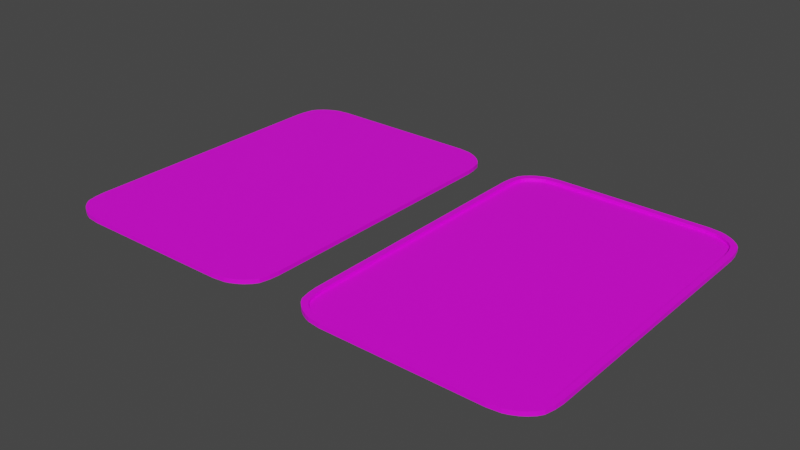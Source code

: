 # Source: card.blend  (saved by Blender 3.4.6; exported with 4.5.12 LTS)
import bpy
from mathutils import Matrix  # noqa: F401  (used for matrix-valued properties, if any)

bpy.ops.wm.read_factory_settings(use_empty=True)
scene = bpy.context.scene
scene.name = 'Scene'

# ---- collections
col_collection = bpy.data.collections.new('Collection'); scene.collection.children.link(col_collection)

# ---- images (referenced by path relative to the original .blend; pixels are not part of the script)
import os
ASSET_DIR = os.environ.get("B2B_ASSET_DIR", "")  # directory of the original .blend (textures are referenced by path, not embedded)
HERE = os.path.dirname(os.path.abspath(__file__))  # packed textures are extracted next to this script under _unpacked/

def load_image(name, relpath, width, height, colorspace="sRGB"):
    """Load a texture the original file referenced (path relative to the .blend, or extracted next to this script)."""
    p = next((c for c in (os.path.join(HERE, relpath), os.path.join(ASSET_DIR, relpath)) if relpath and os.path.exists(c)), "")
    if p:
        img = bpy.data.images.load(p, check_existing=True)
        img.name = name
    else:  # same state as the original file: an image datablock whose file is absent (Cycles renders it pink)
        img = bpy.data.images.new(name, width, height)
        img.source = "FILE"
        img.filepath = "//" + (relpath or name)
    img.colorspace_settings.name = colorspace
    return img
img_fasfsafa_png = load_image('fasfsafa.png', 'fasfsafa.png', 1024, 1024, 'sRGB')

# ---- materials (node trees are filled in below, after node groups)
mat_material = bpy.data.materials.new('Material')
mat_material.alpha_threshold = 0.0
mat_material.use_transparent_shadow = False
mat_material.roughness = 0.5
mat_material.line_color = (0.0, 0.0, 0.0, 1.0)

# ---- material node trees
mat_material.use_nodes = True; mat_material.node_tree.nodes.clear()
_N = mat_material.node_tree.nodes; _L = mat_material.node_tree.links
n0 = _N.new('ShaderNodeOutputMaterial'); n0.name = 'Material Output'; n0.location = (300, 300)
n1 = _N.new('ShaderNodeBsdfPrincipled'); n1.name = 'Principled BSDF'; n1.location = (10, 300)
n1.distribution = 'GGX'
n1.subsurface_method = 'RANDOM_WALK_SKIN'
n1.inputs[3].default_value = 1.45
n1.inputs[27].default_value = (0.0, 0.0, 0.0, 1.0)
n1.inputs[28].default_value = 1.0
n2 = _N.new('ShaderNodeTexImage'); n2.name = 'Image Texture'; n2.location = (-280, 271)
n2.image = img_fasfsafa_png
_L.new(n1.outputs[0], n0.inputs[0])
_L.new(n2.outputs[0], n1.inputs[0])
n0.is_active_output = True

# ---- world
world_world = bpy.data.worlds.new('World'); scene.world = world_world
world_world.use_nodes = True; world_world.node_tree.nodes.clear()
_N = world_world.node_tree.nodes; _L = world_world.node_tree.links
n0 = _N.new('ShaderNodeOutputWorld'); n0.name = 'World Output'; n0.location = (300, 300)
n1 = _N.new('ShaderNodeBackground'); n1.name = 'Background'; n1.location = (10, 300)
n1.inputs[0].default_value = (0.05088, 0.05088, 0.05088, 1.0)
_L.new(n1.outputs[0], n0.inputs[0])
n0.is_active_output = True
world_world.color = (0.05088, 0.05088, 0.05088)
world_world.use_sun_shadow = False
world_world.sun_shadow_jitter_overblur = 0.0

# ---- meshes
me_cube = bpy.data.meshes.new('Cube')
me_cube.from_pydata([(1.803, 1.968, 0.03395), (1.901, 1.968, 0.0), (1.803, 0.0, 0.03395), (1.901, 0.0, 0.0), (1.265, 2.736, 0.0), (0.0, 2.736, 0.0), (1.258, 2.638, 0.03395), (0.09869, 2.638, 0.03395), (1.714, 2.583, 0.0), (1.848, 2.429, 0.0), (1.885, 2.275, 0.0), (1.901, 2.121, 0.0), (1.803, 2.116, 0.03395), (1.788, 2.258, 0.03395), (1.756, 2.388, 0.03395), (1.652, 2.506, 0.03395), (1.795, 2.506, 0.0), (1.719, 2.441, 0.03395), (1.59, 2.549, 0.03395), (1.502, 2.594, 0.03395), (1.54, 2.685, 0.0), (1.641, 2.634, 0.0), (1.441, 2.614, 0.03395), (1.464, 2.711, 0.0), (1.901, 1.968, 0.03395), (1.901, 0.0, 0.03395), (0.0, 2.736, 0.03395), (1.265, 2.736, 0.03395), (1.464, 2.711, 0.03395), (1.901, 2.121, 0.03395), (1.885, 2.275, 0.03395), (1.848, 2.429, 0.03395), (1.795, 2.506, 0.03395), (1.714, 2.583, 0.03395), (0.0, 0.0, 0.03395), (0.0, 2.638, 0.03395), (1.641, 2.634, 0.03395), (1.54, 2.685, 0.03395)], [], [(5, 26, 27, 4), (1, 24, 25, 3), (28, 23, 4, 27), (24, 1, 11, 29), (29, 11, 10, 30), (30, 10, 9, 31), (32, 16, 8, 33), (31, 9, 16, 32), (33, 8, 21, 36), (36, 21, 20, 37), (35, 34, 2, 0, 12, 13, 14, 17, 15, 18, 19, 22, 6, 7), (37, 20, 23, 28), (35, 7, 26), (0, 2, 25, 24), (7, 6, 27, 26), (6, 22, 28, 27), (12, 0, 24, 29), (13, 12, 29, 30), (14, 13, 30, 31), (15, 17, 32, 33), (17, 14, 31, 32), (18, 15, 33, 36), (19, 18, 36, 37), (22, 19, 37, 28)])
_uv = me_cube.uv_layers.new(name='UVMap')
_uv.uv.foreach_set('vector', [0.8674, 0.9306, 0.8674, 0.9312, 0.8558, 0.9314, 0.8558, 0.9308, 0.8496, 0.9438, 0.8499, 0.9438, 0.8496, 0.9765, 0.8493, 0.9765, 0.854, 0.9318, 0.8539, 0.9313, 0.8558, 0.9308, 0.8558, 0.9314, 0.8499, 0.9438, 0.8496, 0.9438, 0.8496, 0.9412, 0.8499, 0.9412, 0.8499, 0.9412, 0.8496, 0.9412, 0.8498, 0.9386, 0.8501, 0.9387, 0.8501, 0.9387, 0.8498, 0.9386, 0.8502, 0.936, 0.8505, 0.9363, 0.851, 0.9351, 0.8507, 0.9347, 0.8515, 0.9334, 0.8517, 0.9338, 0.8505, 0.9363, 0.8502, 0.936, 0.8507, 0.9347, 0.851, 0.9351, 0.8517, 0.9338, 0.8515, 0.9334, 0.8522, 0.9325, 0.8524, 0.933, 0.8524, 0.933, 0.8522, 0.9325, 0.8532, 0.9317, 0.8533, 0.9322, 0.2769, 0.927, 0.2769, 0.9709, 0.2599, 0.9707, 0.2602, 0.938, 0.2603, 0.9355, 0.2604, 0.9332, 0.2607, 0.9311, 0.2611, 0.9303, 0.2617, 0.9292, 0.2623, 0.9286, 0.2631, 0.9279, 0.2636, 0.9275, 0.2653, 0.9272, 0.2759, 0.927, 0.8533, 0.9322, 0.8532, 0.9317, 0.8539, 0.9313, 0.854, 0.9318, 0.8674, 0.9328, 0.8665, 0.9329, 0.8674, 0.9312, 0.8508, 0.9438, 0.8505, 0.9766, 0.8496, 0.9765, 0.8499, 0.9438, 0.8665, 0.9329, 0.8559, 0.933, 0.8558, 0.9314, 0.8674, 0.9312, 0.8559, 0.933, 0.8542, 0.9334, 0.854, 0.9318, 0.8558, 0.9314, 0.8509, 0.9414, 0.8508, 0.9438, 0.8499, 0.9438, 0.8499, 0.9412, 0.851, 0.9391, 0.8509, 0.9414, 0.8499, 0.9412, 0.8501, 0.9387, 0.8513, 0.937, 0.851, 0.9391, 0.8501, 0.9387, 0.8505, 0.9363, 0.8523, 0.9351, 0.8517, 0.9361, 0.851, 0.9351, 0.8517, 0.9338, 0.8517, 0.9361, 0.8513, 0.937, 0.8505, 0.9363, 0.851, 0.9351, 0.8528, 0.9344, 0.8523, 0.9351, 0.8517, 0.9338, 0.8524, 0.933, 0.8536, 0.9337, 0.8528, 0.9344, 0.8524, 0.933, 0.8533, 0.9322, 0.8542, 0.9334, 0.8536, 0.9337, 0.8533, 0.9322, 0.854, 0.9318])
me_cube.materials.append(mat_material)
me_cube.use_mirror_vertex_groups = False
me_cube.update()
me_cube_001 = bpy.data.meshes.new('Cube.001')
me_cube_001.from_pydata([(1.803, 1.968, 0.03395), (1.901, 1.968, 0.0), (1.803, 0.0, 0.03395), (1.901, 0.0, 0.0), (1.265, 2.736, 0.0), (0.0, 2.736, 0.0), (1.258, 2.638, 0.03395), (0.09869, 2.638, 0.03395), (1.714, 2.583, 0.0), (1.848, 2.429, 0.0), (1.885, 2.275, 0.0), (1.901, 2.121, 0.0), (1.803, 2.116, 0.03395), (1.788, 2.258, 0.03395), (1.756, 2.388, 0.03395), (1.652, 2.506, 0.03395), (1.795, 2.506, 0.0), (1.719, 2.441, 0.03395), (1.59, 2.549, 0.03395), (1.502, 2.594, 0.03395), (1.54, 2.685, 0.0), (1.641, 2.634, 0.0), (1.441, 2.614, 0.03395), (1.464, 2.711, 0.0), (1.901, 1.968, 0.03395), (1.901, 0.0, 0.03395), (0.0, 2.736, 0.03395), (1.265, 2.736, 0.03395), (1.464, 2.711, 0.03395), (1.901, 2.121, 0.03395), (1.885, 2.275, 0.03395), (1.848, 2.429, 0.03395), (1.795, 2.506, 0.03395), (1.714, 2.583, 0.03395), (0.0, 2.638, 0.03395), (1.641, 2.634, 0.03395), (1.54, 2.685, 0.03395), (-1.803, 1.968, 0.03395), (-1.901, 1.968, 0.0), (-1.803, 0.0, 0.03395), (-1.901, 0.0, 0.0), (-1.265, 2.736, 0.0), (-1.258, 2.638, 0.03395), (-0.09869, 2.638, 0.03395), (-1.714, 2.583, 0.0), (-1.848, 2.429, 0.0), (-1.885, 2.275, 0.0), (-1.901, 2.121, 0.0), (-1.803, 2.116, 0.03395), (-1.788, 2.258, 0.03395), (-1.756, 2.388, 0.03395), (-1.652, 2.506, 0.03395), (-1.795, 2.506, 0.0), (-1.719, 2.441, 0.03395), (-1.59, 2.549, 0.03395), (-1.502, 2.594, 0.03395), (-1.54, 2.685, 0.0), (-1.641, 2.634, 0.0), (-1.441, 2.614, 0.03395), (-1.464, 2.711, 0.0), (-1.901, 1.968, 0.03395), (-1.901, 0.0, 0.03395), (-1.265, 2.736, 0.03395), (-1.464, 2.711, 0.03395), (-1.901, 2.121, 0.03395), (-1.885, 2.275, 0.03395), (-1.848, 2.429, 0.03395), (-1.795, 2.506, 0.03395), (-1.714, 2.583, 0.03395), (-1.641, 2.634, 0.03395), (-1.54, 2.685, 0.03395), (1.803, -1.968, 0.03395), (1.901, -1.968, 0.0), (1.265, -2.736, 0.0), (0.0, -2.736, 0.0), (1.258, -2.638, 0.03395), (0.09869, -2.638, 0.03395), (1.714, -2.583, 0.0), (1.848, -2.429, 0.0), (1.885, -2.275, 0.0), (1.901, -2.121, 0.0), (1.803, -2.116, 0.03395), (1.788, -2.258, 0.03395), (1.756, -2.388, 0.03395), (1.652, -2.506, 0.03395), (1.795, -2.506, 0.0), (1.719, -2.441, 0.03395), (1.59, -2.549, 0.03395), (1.502, -2.594, 0.03395), (1.54, -2.685, 0.0), (1.641, -2.634, 0.0), (1.441, -2.614, 0.03395), (1.464, -2.711, 0.0), (1.901, -1.968, 0.03395), (0.0, -2.736, 0.03395), (1.265, -2.736, 0.03395), (1.464, -2.711, 0.03395), (1.901, -2.121, 0.03395), (1.885, -2.275, 0.03395), (1.848, -2.429, 0.03395), (1.795, -2.506, 0.03395), (1.714, -2.583, 0.03395), (0.0, -2.638, 0.03395), (1.641, -2.634, 0.03395), (1.54, -2.685, 0.03395), (-1.803, -1.968, 0.03395), (-1.901, -1.968, 0.0), (-1.265, -2.736, 0.0), (-1.258, -2.638, 0.03395), (-0.09869, -2.638, 0.03395), (-1.714, -2.583, 0.0), (-1.848, -2.429, 0.0), (-1.885, -2.275, 0.0), (-1.901, -2.121, 0.0), (-1.803, -2.116, 0.03395), (-1.788, -2.258, 0.03395), (-1.756, -2.388, 0.03395), (-1.652, -2.506, 0.03395), (-1.795, -2.506, 0.0), (-1.719, -2.441, 0.03395), (-1.59, -2.549, 0.03395), (-1.502, -2.594, 0.03395), (-1.54, -2.685, 0.0), (-1.641, -2.634, 0.0), (-1.441, -2.614, 0.03395), (-1.464, -2.711, 0.0), (-1.901, -1.968, 0.03395), (-1.265, -2.736, 0.03395), (-1.464, -2.711, 0.03395), (-1.901, -2.121, 0.03395), (-1.885, -2.275, 0.03395), (-1.848, -2.429, 0.03395), (-1.795, -2.506, 0.03395), (-1.714, -2.583, 0.03395), (-1.641, -2.634, 0.03395), (-1.54, -2.685, 0.03395), (1.803, 1.968, -0.03395), (1.803, 0.0, -0.03395), (1.258, 2.638, -0.03395), (0.09869, 2.638, -0.03395), (1.803, 2.116, -0.03395), (1.788, 2.258, -0.03395), (1.756, 2.388, -0.03395), (1.652, 2.506, -0.03395), (1.719, 2.441, -0.03395), (1.59, 2.549, -0.03395), (1.502, 2.594, -0.03395), (1.441, 2.614, -0.03395), (1.901, 1.968, -0.03395), (1.901, 0.0, -0.03395), (0.0, 2.736, -0.03395), (1.265, 2.736, -0.03395), (1.464, 2.711, -0.03395), (1.901, 2.121, -0.03395), (1.885, 2.275, -0.03395), (1.848, 2.429, -0.03395), (1.795, 2.506, -0.03395), (1.714, 2.583, -0.03395), (0.0, 0.0, -0.03395), (0.0, 2.638, -0.03395), (1.641, 2.634, -0.03395), (1.54, 2.685, -0.03395), (-1.803, 1.968, -0.03395), (-1.803, 0.0, -0.03395), (-1.258, 2.638, -0.03395), (-0.09869, 2.638, -0.03395), (-1.803, 2.116, -0.03395), (-1.788, 2.258, -0.03395), (-1.756, 2.388, -0.03395), (-1.652, 2.506, -0.03395), (-1.719, 2.441, -0.03395), (-1.59, 2.549, -0.03395), (-1.502, 2.594, -0.03395), (-1.441, 2.614, -0.03395), (-1.901, 1.968, -0.03395), (-1.901, 0.0, -0.03395), (-1.265, 2.736, -0.03395), (-1.464, 2.711, -0.03395), (-1.901, 2.121, -0.03395), (-1.885, 2.275, -0.03395), (-1.848, 2.429, -0.03395), (-1.795, 2.506, -0.03395), (-1.714, 2.583, -0.03395), (-1.641, 2.634, -0.03395), (-1.54, 2.685, -0.03395), (1.803, -1.968, -0.03395), (1.258, -2.638, -0.03395), (0.09869, -2.638, -0.03395), (1.803, -2.116, -0.03395), (1.788, -2.258, -0.03395), (1.756, -2.388, -0.03395), (1.652, -2.506, -0.03395), (1.719, -2.441, -0.03395), (1.59, -2.549, -0.03395), (1.502, -2.594, -0.03395), (1.441, -2.614, -0.03395), (1.901, -1.968, -0.03395), (0.0, -2.736, -0.03395), (1.265, -2.736, -0.03395), (1.464, -2.711, -0.03395), (1.901, -2.121, -0.03395), (1.885, -2.275, -0.03395), (1.848, -2.429, -0.03395), (1.795, -2.506, -0.03395), (1.714, -2.583, -0.03395), (0.0, -2.638, -0.03395), (1.641, -2.634, -0.03395), (1.54, -2.685, -0.03395), (-1.803, -1.968, -0.03395), (-1.258, -2.638, -0.03395), (-0.09869, -2.638, -0.03395), (-1.803, -2.116, -0.03395), (-1.788, -2.258, -0.03395), (-1.756, -2.388, -0.03395), (-1.652, -2.506, -0.03395), (-1.719, -2.441, -0.03395), (-1.59, -2.549, -0.03395), (-1.502, -2.594, -0.03395), (-1.441, -2.614, -0.03395), (-1.901, -1.968, -0.03395), (-1.265, -2.736, -0.03395), (-1.464, -2.711, -0.03395), (-1.901, -2.121, -0.03395), (-1.885, -2.275, -0.03395), (-1.848, -2.429, -0.03395), (-1.795, -2.506, -0.03395), (-1.714, -2.583, -0.03395), (-1.641, -2.634, -0.03395), (-1.54, -2.685, -0.03395), (0.0, 0.0, -0.01565), (0.0, 2.638, -0.01565), (1.803, 0.0, -0.01565), (0.09869, 2.638, -0.01565), (1.803, 1.968, -0.01565), (1.258, 2.638, -0.01565), (1.441, 2.614, -0.01565), (1.803, 2.116, -0.01565), (1.788, 2.258, -0.01565), (1.756, 2.388, -0.01565), (1.719, 2.441, -0.01565), (1.652, 2.506, -0.01565), (1.59, 2.549, -0.01565), (1.502, 2.594, -0.01565), (-1.803, 0.0, -0.01565), (-0.09869, 2.638, -0.01565), (-1.803, 1.968, -0.01565), (-1.258, 2.638, -0.01565), (-1.441, 2.614, -0.01565), (-1.803, 2.116, -0.01565), (-1.788, 2.258, -0.01565), (-1.756, 2.388, -0.01565), (-1.719, 2.441, -0.01565), (-1.652, 2.506, -0.01565), (-1.59, 2.549, -0.01565), (-1.502, 2.594, -0.01565), (0.0, -2.638, -0.01565), (0.09869, -2.638, -0.01565), (1.803, -1.968, -0.01565), (1.258, -2.638, -0.01565), (1.441, -2.614, -0.01565), (1.803, -2.116, -0.01565), (1.788, -2.258, -0.01565), (1.756, -2.388, -0.01565), (1.719, -2.441, -0.01565), (1.652, -2.506, -0.01565), (1.59, -2.549, -0.01565), (1.502, -2.594, -0.01565), (-0.09869, -2.638, -0.01565), (-1.803, -1.968, -0.01565), (-1.258, -2.638, -0.01565), (-1.441, -2.614, -0.01565), (-1.803, -2.116, -0.01565), (-1.788, -2.258, -0.01565), (-1.756, -2.388, -0.01565), (-1.719, -2.441, -0.01565), (-1.652, -2.506, -0.01565), (-1.59, -2.549, -0.01565), (-1.502, -2.594, -0.01565)], [], [(5, 26, 27, 4), (1, 24, 25, 3), (28, 23, 4, 27), (24, 1, 11, 29), (29, 11, 10, 30), (30, 10, 9, 31), (32, 16, 8, 33), (31, 9, 16, 32), (33, 8, 21, 35), (35, 21, 20, 36), (117, 120, 276, 275), (36, 20, 23, 28), (34, 7, 26), (0, 2, 25, 24), (7, 6, 27, 26), (6, 22, 28, 27), (12, 0, 24, 29), (13, 12, 29, 30), (14, 13, 30, 31), (15, 17, 32, 33), (17, 14, 31, 32), (18, 15, 33, 35), (19, 18, 35, 36), (22, 19, 36, 28), (5, 41, 62, 26), (38, 40, 61, 60), (63, 62, 41, 59), (60, 64, 47, 38), (64, 65, 46, 47), (65, 66, 45, 46), (67, 68, 44, 52), (66, 67, 52, 45), (68, 69, 57, 44), (69, 70, 56, 57), (43, 42, 246, 244), (70, 63, 59, 56), (34, 26, 43), (37, 60, 61, 39), (43, 26, 62, 42), (42, 62, 63, 58), (48, 64, 60, 37), (49, 65, 64, 48), (50, 66, 65, 49), (51, 68, 67, 53), (53, 67, 66, 50), (54, 69, 68, 51), (55, 70, 69, 54), (58, 63, 70, 55), (74, 73, 95, 94), (72, 3, 25, 93), (96, 95, 73, 92), (93, 97, 80, 72), (97, 98, 79, 80), (98, 99, 78, 79), (100, 101, 77, 85), (99, 100, 85, 78), (101, 103, 90, 77), (103, 104, 89, 90), (88, 87, 265, 266), (104, 96, 92, 89), (102, 94, 76), (71, 93, 25, 2), (76, 94, 95, 75), (75, 95, 96, 91), (81, 97, 93, 71), (82, 98, 97, 81), (83, 99, 98, 82), (84, 101, 100, 86), (86, 100, 99, 83), (87, 103, 101, 84), (88, 104, 103, 87), (91, 96, 104, 88), (74, 94, 127, 107), (106, 126, 61, 40), (128, 125, 107, 127), (126, 106, 113, 129), (129, 113, 112, 130), (130, 112, 111, 131), (132, 118, 110, 133), (131, 111, 118, 132), (133, 110, 123, 134), (134, 123, 122, 135), (13, 14, 238, 237), (135, 122, 125, 128), (102, 109, 94), (105, 39, 61, 126), (109, 108, 127, 94), (108, 124, 128, 127), (114, 105, 126, 129), (115, 114, 129, 130), (116, 115, 130, 131), (117, 119, 132, 133), (119, 116, 131, 132), (120, 117, 133, 134), (121, 120, 134, 135), (124, 121, 135, 128), (5, 4, 151, 150), (1, 3, 149, 148), (152, 151, 4, 23), (148, 153, 11, 1), (153, 154, 10, 11), (154, 155, 9, 10), (156, 157, 8, 16), (155, 156, 16, 9), (157, 160, 21, 8), (160, 161, 20, 21), (159, 139, 138, 147, 146, 145, 143, 144, 142, 141, 140, 136, 137, 158), (161, 152, 23, 20), (159, 150, 139), (136, 148, 149, 137), (139, 150, 151, 138), (138, 151, 152, 147), (140, 153, 148, 136), (141, 154, 153, 140), (142, 155, 154, 141), (143, 157, 156, 144), (144, 156, 155, 142), (145, 160, 157, 143), (146, 161, 160, 145), (147, 152, 161, 146), (5, 150, 176, 41), (38, 174, 175, 40), (177, 59, 41, 176), (174, 38, 47, 178), (178, 47, 46, 179), (179, 46, 45, 180), (181, 52, 44, 182), (180, 45, 52, 181), (182, 44, 57, 183), (183, 57, 56, 184), (159, 158, 163, 162, 166, 167, 168, 170, 169, 171, 172, 173, 164, 165), (184, 56, 59, 177), (159, 165, 150), (162, 163, 175, 174), (165, 164, 176, 150), (164, 173, 177, 176), (166, 162, 174, 178), (167, 166, 178, 179), (168, 167, 179, 180), (169, 170, 181, 182), (170, 168, 180, 181), (171, 169, 182, 183), (172, 171, 183, 184), (173, 172, 184, 177), (74, 197, 198, 73), (72, 196, 149, 3), (199, 92, 73, 198), (196, 72, 80, 200), (200, 80, 79, 201), (201, 79, 78, 202), (203, 85, 77, 204), (202, 78, 85, 203), (204, 77, 90, 206), (206, 90, 89, 207), (205, 158, 137, 185, 188, 189, 190, 192, 191, 193, 194, 195, 186, 187), (207, 89, 92, 199), (205, 187, 197), (185, 137, 149, 196), (187, 186, 198, 197), (186, 195, 199, 198), (188, 185, 196, 200), (189, 188, 200, 201), (190, 189, 201, 202), (191, 192, 203, 204), (192, 190, 202, 203), (193, 191, 204, 206), (194, 193, 206, 207), (195, 194, 207, 199), (74, 107, 220, 197), (106, 40, 175, 219), (221, 220, 107, 125), (219, 222, 113, 106), (222, 223, 112, 113), (223, 224, 111, 112), (225, 226, 110, 118), (224, 225, 118, 111), (226, 227, 123, 110), (227, 228, 122, 123), (205, 210, 209, 218, 217, 216, 214, 215, 213, 212, 211, 208, 163, 158), (228, 221, 125, 122), (205, 197, 210), (208, 219, 175, 163), (210, 197, 220, 209), (209, 220, 221, 218), (211, 222, 219, 208), (212, 223, 222, 211), (213, 224, 223, 212), (214, 226, 225, 215), (215, 225, 224, 213), (216, 227, 226, 214), (217, 228, 227, 216), (218, 221, 228, 217), (230, 229, 231, 233, 236, 237, 238, 239, 240, 241, 242, 235, 234, 232), (230, 244, 246, 247, 254, 253, 252, 251, 250, 249, 248, 245, 243, 229), (255, 256, 258, 259, 266, 265, 264, 263, 262, 261, 260, 257, 231, 229), (255, 229, 243, 268, 271, 272, 273, 274, 275, 276, 277, 270, 269, 267), (17, 15, 240, 239), (91, 88, 266, 259), (42, 58, 247, 246), (120, 121, 277, 276), (14, 17, 239, 238), (48, 37, 245, 248), (121, 124, 270, 277), (15, 18, 241, 240), (49, 48, 248, 249), (102, 76, 256, 255), (18, 19, 242, 241), (50, 49, 249, 250), (71, 2, 231, 257), (19, 22, 235, 242), (109, 102, 255, 267), (51, 53, 251, 252), (76, 75, 258, 256), (39, 105, 268, 243), (53, 50, 250, 251), (75, 91, 259, 258), (108, 109, 267, 269), (54, 51, 252, 253), (7, 34, 230, 232), (81, 71, 257, 260), (124, 108, 269, 270), (55, 54, 253, 254), (2, 0, 233, 231), (82, 81, 260, 261), (105, 114, 271, 268), (58, 55, 254, 247), (6, 7, 232, 234), (83, 82, 261, 262), (114, 115, 272, 271), (22, 6, 234, 235), (84, 86, 263, 264), (115, 116, 273, 272), (0, 12, 236, 233), (86, 83, 262, 263), (34, 43, 244, 230), (119, 117, 275, 274), (12, 13, 237, 236), (87, 84, 264, 265), (37, 39, 243, 245), (116, 119, 274, 273)])
_uv = me_cube_001.uv_layers.new(name='UVMap')
_uv.uv.foreach_set('vector', [0.8674, 0.9306, 0.8674, 0.9312, 0.8558, 0.9314, 0.8558, 0.9308, 0.8496, 0.9438, 0.8499, 0.9438, 0.8496, 0.9765, 0.8493, 0.9765, 0.854, 0.9318, 0.8539, 0.9313, 0.8558, 0.9308, 0.8558, 0.9314, 0.8499, 0.9438, 0.8496, 0.9438, 0.8496, 0.9412, 0.8499, 0.9412, 0.8499, 0.9412, 0.8496, 0.9412, 0.8498, 0.9386, 0.8501, 0.9387, 0.8501, 0.9387, 0.8498, 0.9386, 0.8502, 0.936, 0.8505, 0.9363, 0.851, 0.9351, 0.8507, 0.9347, 0.8515, 0.9334, 0.8517, 0.9338, 0.8505, 0.9363, 0.8502, 0.936, 0.8507, 0.9347, 0.851, 0.9351, 0.8517, 0.9338, 0.8515, 0.9334, 0.8522, 0.9325, 0.8524, 0.933, 0.8524, 0.933, 0.8522, 0.9325, 0.8532, 0.9317, 0.8533, 0.9322, 0.8523, 0.9351, 0.8528, 0.9344, 0.8528, 0.9344, 0.8523, 0.9351, 0.8533, 0.9322, 0.8532, 0.9317, 0.8539, 0.9313, 0.854, 0.9318, 0.8674, 0.9328, 0.8665, 0.9329, 0.8674, 0.9312, 0.8508, 0.9438, 0.8505, 0.9766, 0.8496, 0.9765, 0.8499, 0.9438, 0.8665, 0.9329, 0.8559, 0.933, 0.8558, 0.9314, 0.8674, 0.9312, 0.8559, 0.933, 0.8542, 0.9334, 0.854, 0.9318, 0.8558, 0.9314, 0.8509, 0.9414, 0.8508, 0.9438, 0.8499, 0.9438, 0.8499, 0.9412, 0.851, 0.9391, 0.8509, 0.9414, 0.8499, 0.9412, 0.8501, 0.9387, 0.8513, 0.937, 0.851, 0.9391, 0.8501, 0.9387, 0.8505, 0.9363, 0.8523, 0.9351, 0.8517, 0.9361, 0.851, 0.9351, 0.8517, 0.9338, 0.8517, 0.9361, 0.8513, 0.937, 0.8505, 0.9363, 0.851, 0.9351, 0.8528, 0.9344, 0.8523, 0.9351, 0.8517, 0.9338, 0.8524, 0.933, 0.8536, 0.9337, 0.8528, 0.9344, 0.8524, 0.933, 0.8533, 0.9322, 0.8542, 0.9334, 0.8536, 0.9337, 0.8533, 0.9322, 0.854, 0.9318, 0.8674, 0.9306, 0.8558, 0.9308, 0.8558, 0.9314, 0.8674, 0.9312, 0.8496, 0.9438, 0.8493, 0.9765, 0.8496, 0.9765, 0.8499, 0.9438, 0.854, 0.9318, 0.8558, 0.9314, 0.8558, 0.9308, 0.8539, 0.9313, 0.8499, 0.9438, 0.8499, 0.9412, 0.8496, 0.9412, 0.8496, 0.9438, 0.8499, 0.9412, 0.8501, 0.9387, 0.8498, 0.9386, 0.8496, 0.9412, 0.8501, 0.9387, 0.8505, 0.9363, 0.8502, 0.936, 0.8498, 0.9386, 0.851, 0.9351, 0.8517, 0.9338, 0.8515, 0.9334, 0.8507, 0.9347, 0.8505, 0.9363, 0.851, 0.9351, 0.8507, 0.9347, 0.8502, 0.936, 0.8517, 0.9338, 0.8524, 0.933, 0.8522, 0.9325, 0.8515, 0.9334, 0.8524, 0.933, 0.8533, 0.9322, 0.8532, 0.9317, 0.8522, 0.9325, 0.8665, 0.9329, 0.8559, 0.933, 0.8559, 0.933, 0.8665, 0.9329, 0.8533, 0.9322, 0.854, 0.9318, 0.8539, 0.9313, 0.8532, 0.9317, 0.8674, 0.9328, 0.8674, 0.9312, 0.8665, 0.9329, 0.8508, 0.9438, 0.8499, 0.9438, 0.8496, 0.9765, 0.8505, 0.9766, 0.8665, 0.9329, 0.8674, 0.9312, 0.8558, 0.9314, 0.8559, 0.933, 0.8559, 0.933, 0.8558, 0.9314, 0.854, 0.9318, 0.8542, 0.9334, 0.8509, 0.9414, 0.8499, 0.9412, 0.8499, 0.9438, 0.8508, 0.9438, 0.851, 0.9391, 0.8501, 0.9387, 0.8499, 0.9412, 0.8509, 0.9414, 0.8513, 0.937, 0.8505, 0.9363, 0.8501, 0.9387, 0.851, 0.9391, 0.8523, 0.9351, 0.8517, 0.9338, 0.851, 0.9351, 0.8517, 0.9361, 0.8517, 0.9361, 0.851, 0.9351, 0.8505, 0.9363, 0.8513, 0.937, 0.8528, 0.9344, 0.8524, 0.933, 0.8517, 0.9338, 0.8523, 0.9351, 0.8536, 0.9337, 0.8533, 0.9322, 0.8524, 0.933, 0.8528, 0.9344, 0.8542, 0.9334, 0.854, 0.9318, 0.8533, 0.9322, 0.8536, 0.9337, 0.8674, 0.9306, 0.8558, 0.9308, 0.8558, 0.9314, 0.8674, 0.9312, 0.8496, 0.9438, 0.8493, 0.9765, 0.8496, 0.9765, 0.8499, 0.9438, 0.854, 0.9318, 0.8558, 0.9314, 0.8558, 0.9308, 0.8539, 0.9313, 0.8499, 0.9438, 0.8499, 0.9412, 0.8496, 0.9412, 0.8496, 0.9438, 0.8499, 0.9412, 0.8501, 0.9387, 0.8498, 0.9386, 0.8496, 0.9412, 0.8501, 0.9387, 0.8505, 0.9363, 0.8502, 0.936, 0.8498, 0.9386, 0.851, 0.9351, 0.8517, 0.9338, 0.8515, 0.9334, 0.8507, 0.9347, 0.8505, 0.9363, 0.851, 0.9351, 0.8507, 0.9347, 0.8502, 0.936, 0.8517, 0.9338, 0.8524, 0.933, 0.8522, 0.9325, 0.8515, 0.9334, 0.8524, 0.933, 0.8533, 0.9322, 0.8532, 0.9317, 0.8522, 0.9325, 0.8536, 0.9337, 0.8528, 0.9344, 0.8528, 0.9344, 0.8536, 0.9337, 0.8533, 0.9322, 0.854, 0.9318, 0.8539, 0.9313, 0.8532, 0.9317, 0.8674, 0.9328, 0.8674, 0.9312, 0.8665, 0.9329, 0.8508, 0.9438, 0.8499, 0.9438, 0.8496, 0.9765, 0.8505, 0.9766, 0.8665, 0.9329, 0.8674, 0.9312, 0.8558, 0.9314, 0.8559, 0.933, 0.8559, 0.933, 0.8558, 0.9314, 0.854, 0.9318, 0.8542, 0.9334, 0.8509, 0.9414, 0.8499, 0.9412, 0.8499, 0.9438, 0.8508, 0.9438, 0.851, 0.9391, 0.8501, 0.9387, 0.8499, 0.9412, 0.8509, 0.9414, 0.8513, 0.937, 0.8505, 0.9363, 0.8501, 0.9387, 0.851, 0.9391, 0.8523, 0.9351, 0.8517, 0.9338, 0.851, 0.9351, 0.8517, 0.9361, 0.8517, 0.9361, 0.851, 0.9351, 0.8505, 0.9363, 0.8513, 0.937, 0.8528, 0.9344, 0.8524, 0.933, 0.8517, 0.9338, 0.8523, 0.9351, 0.8536, 0.9337, 0.8533, 0.9322, 0.8524, 0.933, 0.8528, 0.9344, 0.8542, 0.9334, 0.854, 0.9318, 0.8533, 0.9322, 0.8536, 0.9337, 0.8674, 0.9306, 0.8674, 0.9312, 0.8558, 0.9314, 0.8558, 0.9308, 0.8496, 0.9438, 0.8499, 0.9438, 0.8496, 0.9765, 0.8493, 0.9765, 0.854, 0.9318, 0.8539, 0.9313, 0.8558, 0.9308, 0.8558, 0.9314, 0.8499, 0.9438, 0.8496, 0.9438, 0.8496, 0.9412, 0.8499, 0.9412, 0.8499, 0.9412, 0.8496, 0.9412, 0.8498, 0.9386, 0.8501, 0.9387, 0.8501, 0.9387, 0.8498, 0.9386, 0.8502, 0.936, 0.8505, 0.9363, 0.851, 0.9351, 0.8507, 0.9347, 0.8515, 0.9334, 0.8517, 0.9338, 0.8505, 0.9363, 0.8502, 0.936, 0.8507, 0.9347, 0.851, 0.9351, 0.8517, 0.9338, 0.8515, 0.9334, 0.8522, 0.9325, 0.8524, 0.933, 0.8524, 0.933, 0.8522, 0.9325, 0.8532, 0.9317, 0.8533, 0.9322, 0.851, 0.9391, 0.8513, 0.937, 0.8513, 0.937, 0.851, 0.9391, 0.8533, 0.9322, 0.8532, 0.9317, 0.8539, 0.9313, 0.854, 0.9318, 0.8674, 0.9328, 0.8665, 0.9329, 0.8674, 0.9312, 0.8508, 0.9438, 0.8505, 0.9766, 0.8496, 0.9765, 0.8499, 0.9438, 0.8665, 0.9329, 0.8559, 0.933, 0.8558, 0.9314, 0.8674, 0.9312, 0.8559, 0.933, 0.8542, 0.9334, 0.854, 0.9318, 0.8558, 0.9314, 0.8509, 0.9414, 0.8508, 0.9438, 0.8499, 0.9438, 0.8499, 0.9412, 0.851, 0.9391, 0.8509, 0.9414, 0.8499, 0.9412, 0.8501, 0.9387, 0.8513, 0.937, 0.851, 0.9391, 0.8501, 0.9387, 0.8505, 0.9363, 0.8523, 0.9351, 0.8517, 0.9361, 0.851, 0.9351, 0.8517, 0.9338, 0.8517, 0.9361, 0.8513, 0.937, 0.8505, 0.9363, 0.851, 0.9351, 0.8528, 0.9344, 0.8523, 0.9351, 0.8517, 0.9338, 0.8524, 0.933, 0.8536, 0.9337, 0.8528, 0.9344, 0.8524, 0.933, 0.8533, 0.9322, 0.8542, 0.9334, 0.8536, 0.9337, 0.8533, 0.9322, 0.854, 0.9318, 0.8674, 0.9306, 0.8558, 0.9308, 0.8558, 0.9314, 0.8674, 0.9312, 0.8496, 0.9438, 0.8493, 0.9765, 0.8496, 0.9765, 0.8499, 0.9438, 0.854, 0.9318, 0.8558, 0.9314, 0.8558, 0.9308, 0.8539, 0.9313, 0.8499, 0.9438, 0.8499, 0.9412, 0.8496, 0.9412, 0.8496, 0.9438, 0.8499, 0.9412, 0.8501, 0.9387, 0.8498, 0.9386, 0.8496, 0.9412, 0.8501, 0.9387, 0.8505, 0.9363, 0.8502, 0.936, 0.8498, 0.9386, 0.851, 0.9351, 0.8517, 0.9338, 0.8515, 0.9334, 0.8507, 0.9347, 0.8505, 0.9363, 0.851, 0.9351, 0.8507, 0.9347, 0.8502, 0.936, 0.8517, 0.9338, 0.8524, 0.933, 0.8522, 0.9325, 0.8515, 0.9334, 0.8524, 0.933, 0.8533, 0.9322, 0.8532, 0.9317, 0.8522, 0.9325, 0.435, 0.8962, 0.4301, 0.8962, 0.3719, 0.8962, 0.3627, 0.8941, 0.3597, 0.8923, 0.3553, 0.8883, 0.3522, 0.8845, 0.3488, 0.8787, 0.3469, 0.8739, 0.3453, 0.8624, 0.3446, 0.8497, 0.3446, 0.8365, 0.3446, 0.661, 0.435, 0.661, 0.8533, 0.9322, 0.854, 0.9318, 0.8539, 0.9313, 0.8532, 0.9317, 0.8674, 0.9328, 0.8674, 0.9312, 0.8665, 0.9329, 0.8508, 0.9438, 0.8499, 0.9438, 0.8496, 0.9765, 0.8505, 0.9766, 0.8665, 0.9329, 0.8674, 0.9312, 0.8558, 0.9314, 0.8559, 0.933, 0.8559, 0.933, 0.8558, 0.9314, 0.854, 0.9318, 0.8542, 0.9334, 0.8509, 0.9414, 0.8499, 0.9412, 0.8499, 0.9438, 0.8508, 0.9438, 0.851, 0.9391, 0.8501, 0.9387, 0.8499, 0.9412, 0.8509, 0.9414, 0.8513, 0.937, 0.8505, 0.9363, 0.8501, 0.9387, 0.851, 0.9391, 0.8523, 0.9351, 0.8517, 0.9338, 0.851, 0.9351, 0.8517, 0.9361, 0.8517, 0.9361, 0.851, 0.9351, 0.8505, 0.9363, 0.8513, 0.937, 0.8528, 0.9344, 0.8524, 0.933, 0.8517, 0.9338, 0.8523, 0.9351, 0.8536, 0.9337, 0.8533, 0.9322, 0.8524, 0.933, 0.8528, 0.9344, 0.8542, 0.9334, 0.854, 0.9318, 0.8533, 0.9322, 0.8536, 0.9337, 0.8674, 0.9306, 0.8674, 0.9312, 0.8558, 0.9314, 0.8558, 0.9308, 0.8496, 0.9438, 0.8499, 0.9438, 0.8496, 0.9765, 0.8493, 0.9765, 0.854, 0.9318, 0.8539, 0.9313, 0.8558, 0.9308, 0.8558, 0.9314, 0.8499, 0.9438, 0.8496, 0.9438, 0.8496, 0.9412, 0.8499, 0.9412, 0.8499, 0.9412, 0.8496, 0.9412, 0.8498, 0.9386, 0.8501, 0.9387, 0.8501, 0.9387, 0.8498, 0.9386, 0.8502, 0.936, 0.8505, 0.9363, 0.851, 0.9351, 0.8507, 0.9347, 0.8515, 0.9334, 0.8517, 0.9338, 0.8505, 0.9363, 0.8502, 0.936, 0.8507, 0.9347, 0.851, 0.9351, 0.8517, 0.9338, 0.8515, 0.9334, 0.8522, 0.9325, 0.8524, 0.933, 0.8524, 0.933, 0.8522, 0.9325, 0.8532, 0.9317, 0.8533, 0.9322, 0.435, 0.8962, 0.435, 0.661, 0.5255, 0.661, 0.5255, 0.8365, 0.5255, 0.8497, 0.5247, 0.8624, 0.5231, 0.8739, 0.5213, 0.8787, 0.5179, 0.8845, 0.5148, 0.8883, 0.5104, 0.8923, 0.5074, 0.8941, 0.4982, 0.8962, 0.44, 0.8962, 0.8533, 0.9322, 0.8532, 0.9317, 0.8539, 0.9313, 0.854, 0.9318, 0.8674, 0.9328, 0.8665, 0.9329, 0.8674, 0.9312, 0.8508, 0.9438, 0.8505, 0.9766, 0.8496, 0.9765, 0.8499, 0.9438, 0.8665, 0.9329, 0.8559, 0.933, 0.8558, 0.9314, 0.8674, 0.9312, 0.8559, 0.933, 0.8542, 0.9334, 0.854, 0.9318, 0.8558, 0.9314, 0.8509, 0.9414, 0.8508, 0.9438, 0.8499, 0.9438, 0.8499, 0.9412, 0.851, 0.9391, 0.8509, 0.9414, 0.8499, 0.9412, 0.8501, 0.9387, 0.8513, 0.937, 0.851, 0.9391, 0.8501, 0.9387, 0.8505, 0.9363, 0.8523, 0.9351, 0.8517, 0.9361, 0.851, 0.9351, 0.8517, 0.9338, 0.8517, 0.9361, 0.8513, 0.937, 0.8505, 0.9363, 0.851, 0.9351, 0.8528, 0.9344, 0.8523, 0.9351, 0.8517, 0.9338, 0.8524, 0.933, 0.8536, 0.9337, 0.8528, 0.9344, 0.8524, 0.933, 0.8533, 0.9322, 0.8542, 0.9334, 0.8536, 0.9337, 0.8533, 0.9322, 0.854, 0.9318, 0.8674, 0.9306, 0.8674, 0.9312, 0.8558, 0.9314, 0.8558, 0.9308, 0.8496, 0.9438, 0.8499, 0.9438, 0.8496, 0.9765, 0.8493, 0.9765, 0.854, 0.9318, 0.8539, 0.9313, 0.8558, 0.9308, 0.8558, 0.9314, 0.8499, 0.9438, 0.8496, 0.9438, 0.8496, 0.9412, 0.8499, 0.9412, 0.8499, 0.9412, 0.8496, 0.9412, 0.8498, 0.9386, 0.8501, 0.9387, 0.8501, 0.9387, 0.8498, 0.9386, 0.8502, 0.936, 0.8505, 0.9363, 0.851, 0.9351, 0.8507, 0.9347, 0.8515, 0.9334, 0.8517, 0.9338, 0.8505, 0.9363, 0.8502, 0.936, 0.8507, 0.9347, 0.851, 0.9351, 0.8517, 0.9338, 0.8515, 0.9334, 0.8522, 0.9325, 0.8524, 0.933, 0.8524, 0.933, 0.8522, 0.9325, 0.8532, 0.9317, 0.8533, 0.9322, 0.435, 0.4258, 0.435, 0.661, 0.3446, 0.661, 0.3446, 0.4855, 0.3446, 0.4722, 0.3453, 0.4596, 0.3469, 0.448, 0.3488, 0.4433, 0.3522, 0.4375, 0.3553, 0.4337, 0.3597, 0.4297, 0.3627, 0.4279, 0.3719, 0.4258, 0.4301, 0.4258, 0.8533, 0.9322, 0.8532, 0.9317, 0.8539, 0.9313, 0.854, 0.9318, 0.8674, 0.9328, 0.8665, 0.9329, 0.8674, 0.9312, 0.8508, 0.9438, 0.8505, 0.9766, 0.8496, 0.9765, 0.8499, 0.9438, 0.8665, 0.9329, 0.8559, 0.933, 0.8558, 0.9314, 0.8674, 0.9312, 0.8559, 0.933, 0.8542, 0.9334, 0.854, 0.9318, 0.8558, 0.9314, 0.8509, 0.9414, 0.8508, 0.9438, 0.8499, 0.9438, 0.8499, 0.9412, 0.851, 0.9391, 0.8509, 0.9414, 0.8499, 0.9412, 0.8501, 0.9387, 0.8513, 0.937, 0.851, 0.9391, 0.8501, 0.9387, 0.8505, 0.9363, 0.8523, 0.9351, 0.8517, 0.9361, 0.851, 0.9351, 0.8517, 0.9338, 0.8517, 0.9361, 0.8513, 0.937, 0.8505, 0.9363, 0.851, 0.9351, 0.8528, 0.9344, 0.8523, 0.9351, 0.8517, 0.9338, 0.8524, 0.933, 0.8536, 0.9337, 0.8528, 0.9344, 0.8524, 0.933, 0.8533, 0.9322, 0.8542, 0.9334, 0.8536, 0.9337, 0.8533, 0.9322, 0.854, 0.9318, 0.8674, 0.9306, 0.8558, 0.9308, 0.8558, 0.9314, 0.8674, 0.9312, 0.8496, 0.9438, 0.8493, 0.9765, 0.8496, 0.9765, 0.8499, 0.9438, 0.854, 0.9318, 0.8558, 0.9314, 0.8558, 0.9308, 0.8539, 0.9313, 0.8499, 0.9438, 0.8499, 0.9412, 0.8496, 0.9412, 0.8496, 0.9438, 0.8499, 0.9412, 0.8501, 0.9387, 0.8498, 0.9386, 0.8496, 0.9412, 0.8501, 0.9387, 0.8505, 0.9363, 0.8502, 0.936, 0.8498, 0.9386, 0.851, 0.9351, 0.8517, 0.9338, 0.8515, 0.9334, 0.8507, 0.9347, 0.8505, 0.9363, 0.851, 0.9351, 0.8507, 0.9347, 0.8502, 0.936, 0.8517, 0.9338, 0.8524, 0.933, 0.8522, 0.9325, 0.8515, 0.9334, 0.8524, 0.933, 0.8533, 0.9322, 0.8532, 0.9317, 0.8522, 0.9325, 0.435, 0.4258, 0.44, 0.4258, 0.4982, 0.4258, 0.5074, 0.4279, 0.5104, 0.4297, 0.5148, 0.4337, 0.5179, 0.4375, 0.5213, 0.4433, 0.5231, 0.448, 0.5247, 0.4596, 0.5255, 0.4722, 0.5255, 0.4855, 0.5255, 0.661, 0.435, 0.661, 0.8533, 0.9322, 0.854, 0.9318, 0.8539, 0.9313, 0.8532, 0.9317, 0.8674, 0.9328, 0.8674, 0.9312, 0.8665, 0.9329, 0.8508, 0.9438, 0.8499, 0.9438, 0.8496, 0.9765, 0.8505, 0.9766, 0.8665, 0.9329, 0.8674, 0.9312, 0.8558, 0.9314, 0.8559, 0.933, 0.8559, 0.933, 0.8558, 0.9314, 0.854, 0.9318, 0.8542, 0.9334, 0.8509, 0.9414, 0.8499, 0.9412, 0.8499, 0.9438, 0.8508, 0.9438, 0.851, 0.9391, 0.8501, 0.9387, 0.8499, 0.9412, 0.8509, 0.9414, 0.8513, 0.937, 0.8505, 0.9363, 0.8501, 0.9387, 0.851, 0.9391, 0.8523, 0.9351, 0.8517, 0.9338, 0.851, 0.9351, 0.8517, 0.9361, 0.8517, 0.9361, 0.851, 0.9351, 0.8505, 0.9363, 0.8513, 0.937, 0.8528, 0.9344, 0.8524, 0.933, 0.8517, 0.9338, 0.8523, 0.9351, 0.8536, 0.9337, 0.8533, 0.9322, 0.8524, 0.933, 0.8528, 0.9344, 0.8542, 0.9334, 0.854, 0.9318, 0.8533, 0.9322, 0.8536, 0.9337, 0.2769, 0.927, 0.2769, 0.9709, 0.2599, 0.9707, 0.2602, 0.938, 0.2603, 0.9355, 0.2604, 0.9332, 0.2607, 0.9311, 0.2611, 0.9303, 0.2617, 0.9292, 0.2623, 0.9286, 0.2631, 0.9279, 0.2636, 0.9275, 0.2653, 0.9272, 0.2759, 0.927, 0.2769, 0.927, 0.2759, 0.927, 0.2653, 0.9272, 0.2636, 0.9275, 0.2631, 0.9279, 0.2623, 0.9286, 0.2617, 0.9292, 0.2611, 0.9303, 0.2607, 0.9311, 0.2604, 0.9332, 0.2603, 0.9355, 0.2602, 0.938, 0.2599, 0.9707, 0.2769, 0.9709, 0.2769, 0.927, 0.2759, 0.927, 0.2653, 0.9272, 0.2636, 0.9275, 0.2631, 0.9279, 0.2623, 0.9286, 0.2617, 0.9292, 0.2611, 0.9303, 0.2607, 0.9311, 0.2604, 0.9332, 0.2603, 0.9355, 0.2602, 0.938, 0.2599, 0.9707, 0.2769, 0.9709, 0.2769, 0.927, 0.2769, 0.9709, 0.2599, 0.9707, 0.2602, 0.938, 0.2603, 0.9355, 0.2604, 0.9332, 0.2607, 0.9311, 0.2611, 0.9303, 0.2617, 0.9292, 0.2623, 0.9286, 0.2631, 0.9279, 0.2636, 0.9275, 0.2653, 0.9272, 0.2759, 0.927, 0.8517, 0.9361, 0.8523, 0.9351, 0.8523, 0.9351, 0.8517, 0.9361, 0.8542, 0.9334, 0.8536, 0.9337, 0.8536, 0.9337, 0.8542, 0.9334, 0.8559, 0.933, 0.8542, 0.9334, 0.8542, 0.9334, 0.8559, 0.933, 0.8528, 0.9344, 0.8536, 0.9337, 0.8536, 0.9337, 0.8528, 0.9344, 0.8513, 0.937, 0.8517, 0.9361, 0.8517, 0.9361, 0.8513, 0.937, 0.8509, 0.9414, 0.8508, 0.9438, 0.8508, 0.9438, 0.8509, 0.9414, 0.8536, 0.9337, 0.8542, 0.9334, 0.8542, 0.9334, 0.8536, 0.9337, 0.8523, 0.9351, 0.8528, 0.9344, 0.8528, 0.9344, 0.8523, 0.9351, 0.851, 0.9391, 0.8509, 0.9414, 0.8509, 0.9414, 0.851, 0.9391, 0.8674, 0.9328, 0.8665, 0.9329, 0.8665, 0.9329, 0.8674, 0.9328, 0.8528, 0.9344, 0.8536, 0.9337, 0.8536, 0.9337, 0.8528, 0.9344, 0.8513, 0.937, 0.851, 0.9391, 0.851, 0.9391, 0.8513, 0.937, 0.8508, 0.9438, 0.8505, 0.9766, 0.8505, 0.9766, 0.8508, 0.9438, 0.8536, 0.9337, 0.8542, 0.9334, 0.8542, 0.9334, 0.8536, 0.9337, 0.8665, 0.9329, 0.8674, 0.9328, 0.8674, 0.9328, 0.8665, 0.9329, 0.8523, 0.9351, 0.8517, 0.9361, 0.8517, 0.9361, 0.8523, 0.9351, 0.8665, 0.9329, 0.8559, 0.933, 0.8559, 0.933, 0.8665, 0.9329, 0.8505, 0.9766, 0.8508, 0.9438, 0.8508, 0.9438, 0.8505, 0.9766, 0.8517, 0.9361, 0.8513, 0.937, 0.8513, 0.937, 0.8517, 0.9361, 0.8559, 0.933, 0.8542, 0.9334, 0.8542, 0.9334, 0.8559, 0.933, 0.8559, 0.933, 0.8665, 0.9329, 0.8665, 0.9329, 0.8559, 0.933, 0.8528, 0.9344, 0.8523, 0.9351, 0.8523, 0.9351, 0.8528, 0.9344, 0.8665, 0.9329, 0.8674, 0.9328, 0.8674, 0.9328, 0.8665, 0.9329, 0.8509, 0.9414, 0.8508, 0.9438, 0.8508, 0.9438, 0.8509, 0.9414, 0.8542, 0.9334, 0.8559, 0.933, 0.8559, 0.933, 0.8542, 0.9334, 0.8536, 0.9337, 0.8528, 0.9344, 0.8528, 0.9344, 0.8536, 0.9337, 0.8505, 0.9766, 0.8508, 0.9438, 0.8508, 0.9438, 0.8505, 0.9766, 0.851, 0.9391, 0.8509, 0.9414, 0.8509, 0.9414, 0.851, 0.9391, 0.8508, 0.9438, 0.8509, 0.9414, 0.8509, 0.9414, 0.8508, 0.9438, 0.8542, 0.9334, 0.8536, 0.9337, 0.8536, 0.9337, 0.8542, 0.9334, 0.8559, 0.933, 0.8665, 0.9329, 0.8665, 0.9329, 0.8559, 0.933, 0.8513, 0.937, 0.851, 0.9391, 0.851, 0.9391, 0.8513, 0.937, 0.8509, 0.9414, 0.851, 0.9391, 0.851, 0.9391, 0.8509, 0.9414, 0.8542, 0.9334, 0.8559, 0.933, 0.8559, 0.933, 0.8542, 0.9334, 0.8523, 0.9351, 0.8517, 0.9361, 0.8517, 0.9361, 0.8523, 0.9351, 0.851, 0.9391, 0.8513, 0.937, 0.8513, 0.937, 0.851, 0.9391, 0.8508, 0.9438, 0.8509, 0.9414, 0.8509, 0.9414, 0.8508, 0.9438, 0.8517, 0.9361, 0.8513, 0.937, 0.8513, 0.937, 0.8517, 0.9361, 0.8674, 0.9328, 0.8665, 0.9329, 0.8665, 0.9329, 0.8674, 0.9328, 0.8517, 0.9361, 0.8523, 0.9351, 0.8523, 0.9351, 0.8517, 0.9361, 0.8509, 0.9414, 0.851, 0.9391, 0.851, 0.9391, 0.8509, 0.9414, 0.8528, 0.9344, 0.8523, 0.9351, 0.8523, 0.9351, 0.8528, 0.9344, 0.8508, 0.9438, 0.8505, 0.9766, 0.8505, 0.9766, 0.8508, 0.9438, 0.8513, 0.937, 0.8517, 0.9361, 0.8517, 0.9361, 0.8513, 0.937])
me_cube_001.materials.append(mat_material)
me_cube_001.use_mirror_vertex_groups = False
me_cube_001.update()

# ---- objects
ob_card_base = bpy.data.objects.new('card_base', me_cube)
ob_card_base_001 = bpy.data.objects.new('card_base.001', me_cube_001)

# ---- transforms, parenting, visibility, modifiers, constraints
ob_card_base.location = (0.0, 0.0, 0.0)
ob_card_base.lock_rotations_4d = False
ob_card_base.empty_display_type = 'ARROWS'
ob_card_base.lineart.crease_threshold = 0.0
_m = ob_card_base.modifiers.new('Mirror', 'MIRROR')
_m.use_axis = (True, True, True)
_m.use_clip = True
ob_card_base_001.location = (4.48, 0.0, 0.0)
ob_card_base_001.lock_rotations_4d = False
ob_card_base_001.empty_display_type = 'ARROWS'
ob_card_base_001.lineart.crease_threshold = 0.0

# ---- collection membership
col_collection.objects.link(ob_card_base)
col_collection.objects.link(ob_card_base_001)

# ---- scene / render settings (as saved in the file)
scene.frame_start = 1; scene.frame_end = 250; scene.frame_set(1)
scene.render.engine = 'BLENDER_EEVEE_NEXT'
scene.cycles.sampling_pattern = 'TABULATED_SOBOL'
scene.cycles.use_light_tree = False
scene.view_settings.view_transform = 'Filmic'
bpy.context.view_layer.update()

# ---- added for rendering (the .blend has no active camera and no usable light): camera, sun
cam_auto = bpy.data.cameras.new('AutoCamera')
cam_auto.lens = 50.0
cam_auto.sensor_width = 36.0
cam_auto.clip_end = 1000.0
ob_auto_camera = bpy.data.objects.new('AutoCamera', cam_auto)
scene.collection.objects.link(ob_auto_camera)
ob_auto_camera.location = (11.4245, -11.0217, 7.34778)
ob_auto_camera.rotation_euler = (1.09748, -7.21219e-08, 0.694738)
scene.camera = ob_auto_camera
light_auto_sun = bpy.data.lights.new('AutoSun', 'SUN')
light_auto_sun.energy = 3.0
light_auto_sun.angle = 0.0523599
ob_auto_sun = bpy.data.objects.new('AutoSun', light_auto_sun)
scene.collection.objects.link(ob_auto_sun)
ob_auto_sun.rotation_euler = (0.872665, 0.174533, 0.523599)
bpy.context.view_layer.update()
